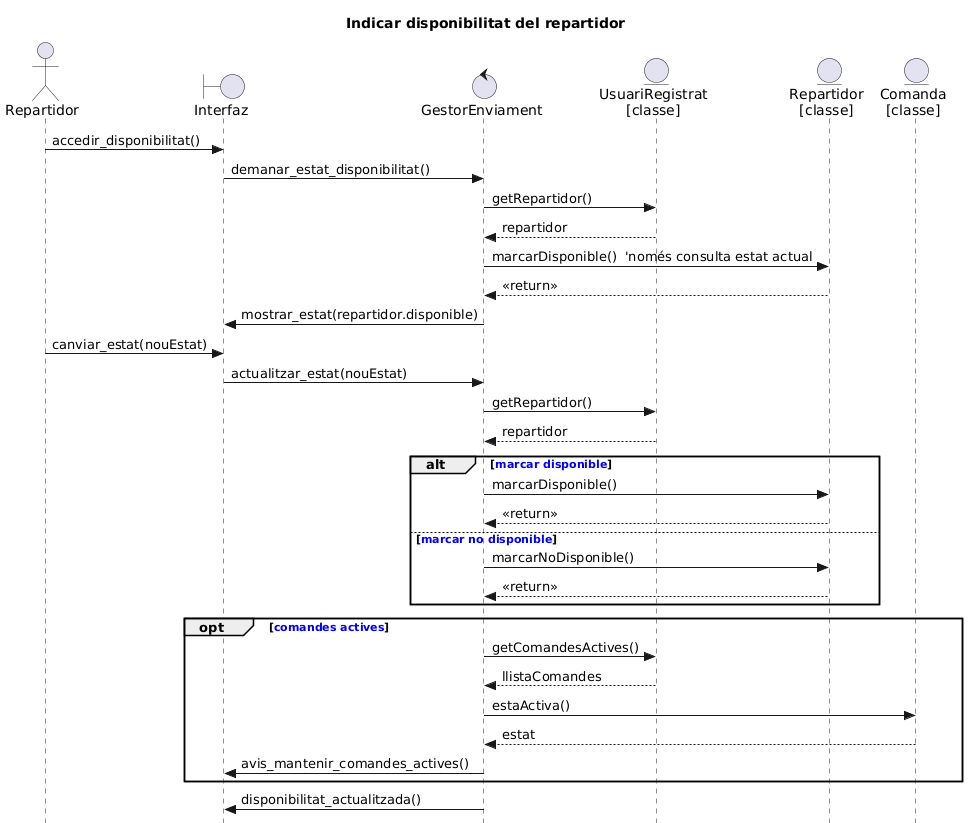

The diagram above was rendered by PlantUML. Its source (embedded in the PNG):
@startuml
skinparam style strictuml
title Indicar disponibilitat del repartidor 

actor Repartidor
boundary Interfaz
control GestorEnviament
entity "UsuariRegistrat\n[classe]" as UsuariRegistrat
entity "Repartidor\n[classe]" as RepartidorClass
entity "Comanda\n[classe]" as Comanda

' 1. El repartidor accedeix a la secció de disponibilitat
Repartidor -> Interfaz : accedir_disponibilitat()
Interfaz -> GestorEnviament : demanar_estat_disponibilitat()

' --- CASCADA PER CONSULTAR ESTAT ---
GestorEnviament -> UsuariRegistrat : getRepartidor()
UsuariRegistrat --> GestorEnviament : repartidor

GestorEnviament -> RepartidorClass : marcarDisponible()  'només consulta estat actual
RepartidorClass --> GestorEnviament : <<return>>

GestorEnviament -> Interfaz : mostrar_estat(repartidor.disponible)

' 3. El repartidor selecciona el nou estat
Repartidor -> Interfaz : canviar_estat(nouEstat)
Interfaz -> GestorEnviament : actualitzar_estat(nouEstat)

' --- CASCADA PER ACTUALITZAR ESTAT ---
GestorEnviament -> UsuariRegistrat : getRepartidor()
UsuariRegistrat --> GestorEnviament : repartidor

alt <font color=blue><b>marcar disponible</b></font>
    GestorEnviament -> RepartidorClass : marcarDisponible()
    RepartidorClass --> GestorEnviament : <<return>>

else <font color=blue><b>marcar no disponible</b></font>
    GestorEnviament -> RepartidorClass : marcarNoDisponible()
    RepartidorClass --> GestorEnviament : <<return>>
end

' --- FLUX ALTERNATIU: repartidor amb comandes actives ---
opt <font color=blue><b>comandes actives</b></font>
    GestorEnviament -> UsuariRegistrat : getComandesActives()
    UsuariRegistrat --> GestorEnviament : llistaComandes

    GestorEnviament -> Comanda : estaActiva()
    Comanda --> GestorEnviament : estat

    GestorEnviament -> Interfaz : avis_mantenir_comandes_actives()
end

' 5. Actualització visible al sistema
GestorEnviament -> Interfaz : disponibilitat_actualitzada()
@enduml